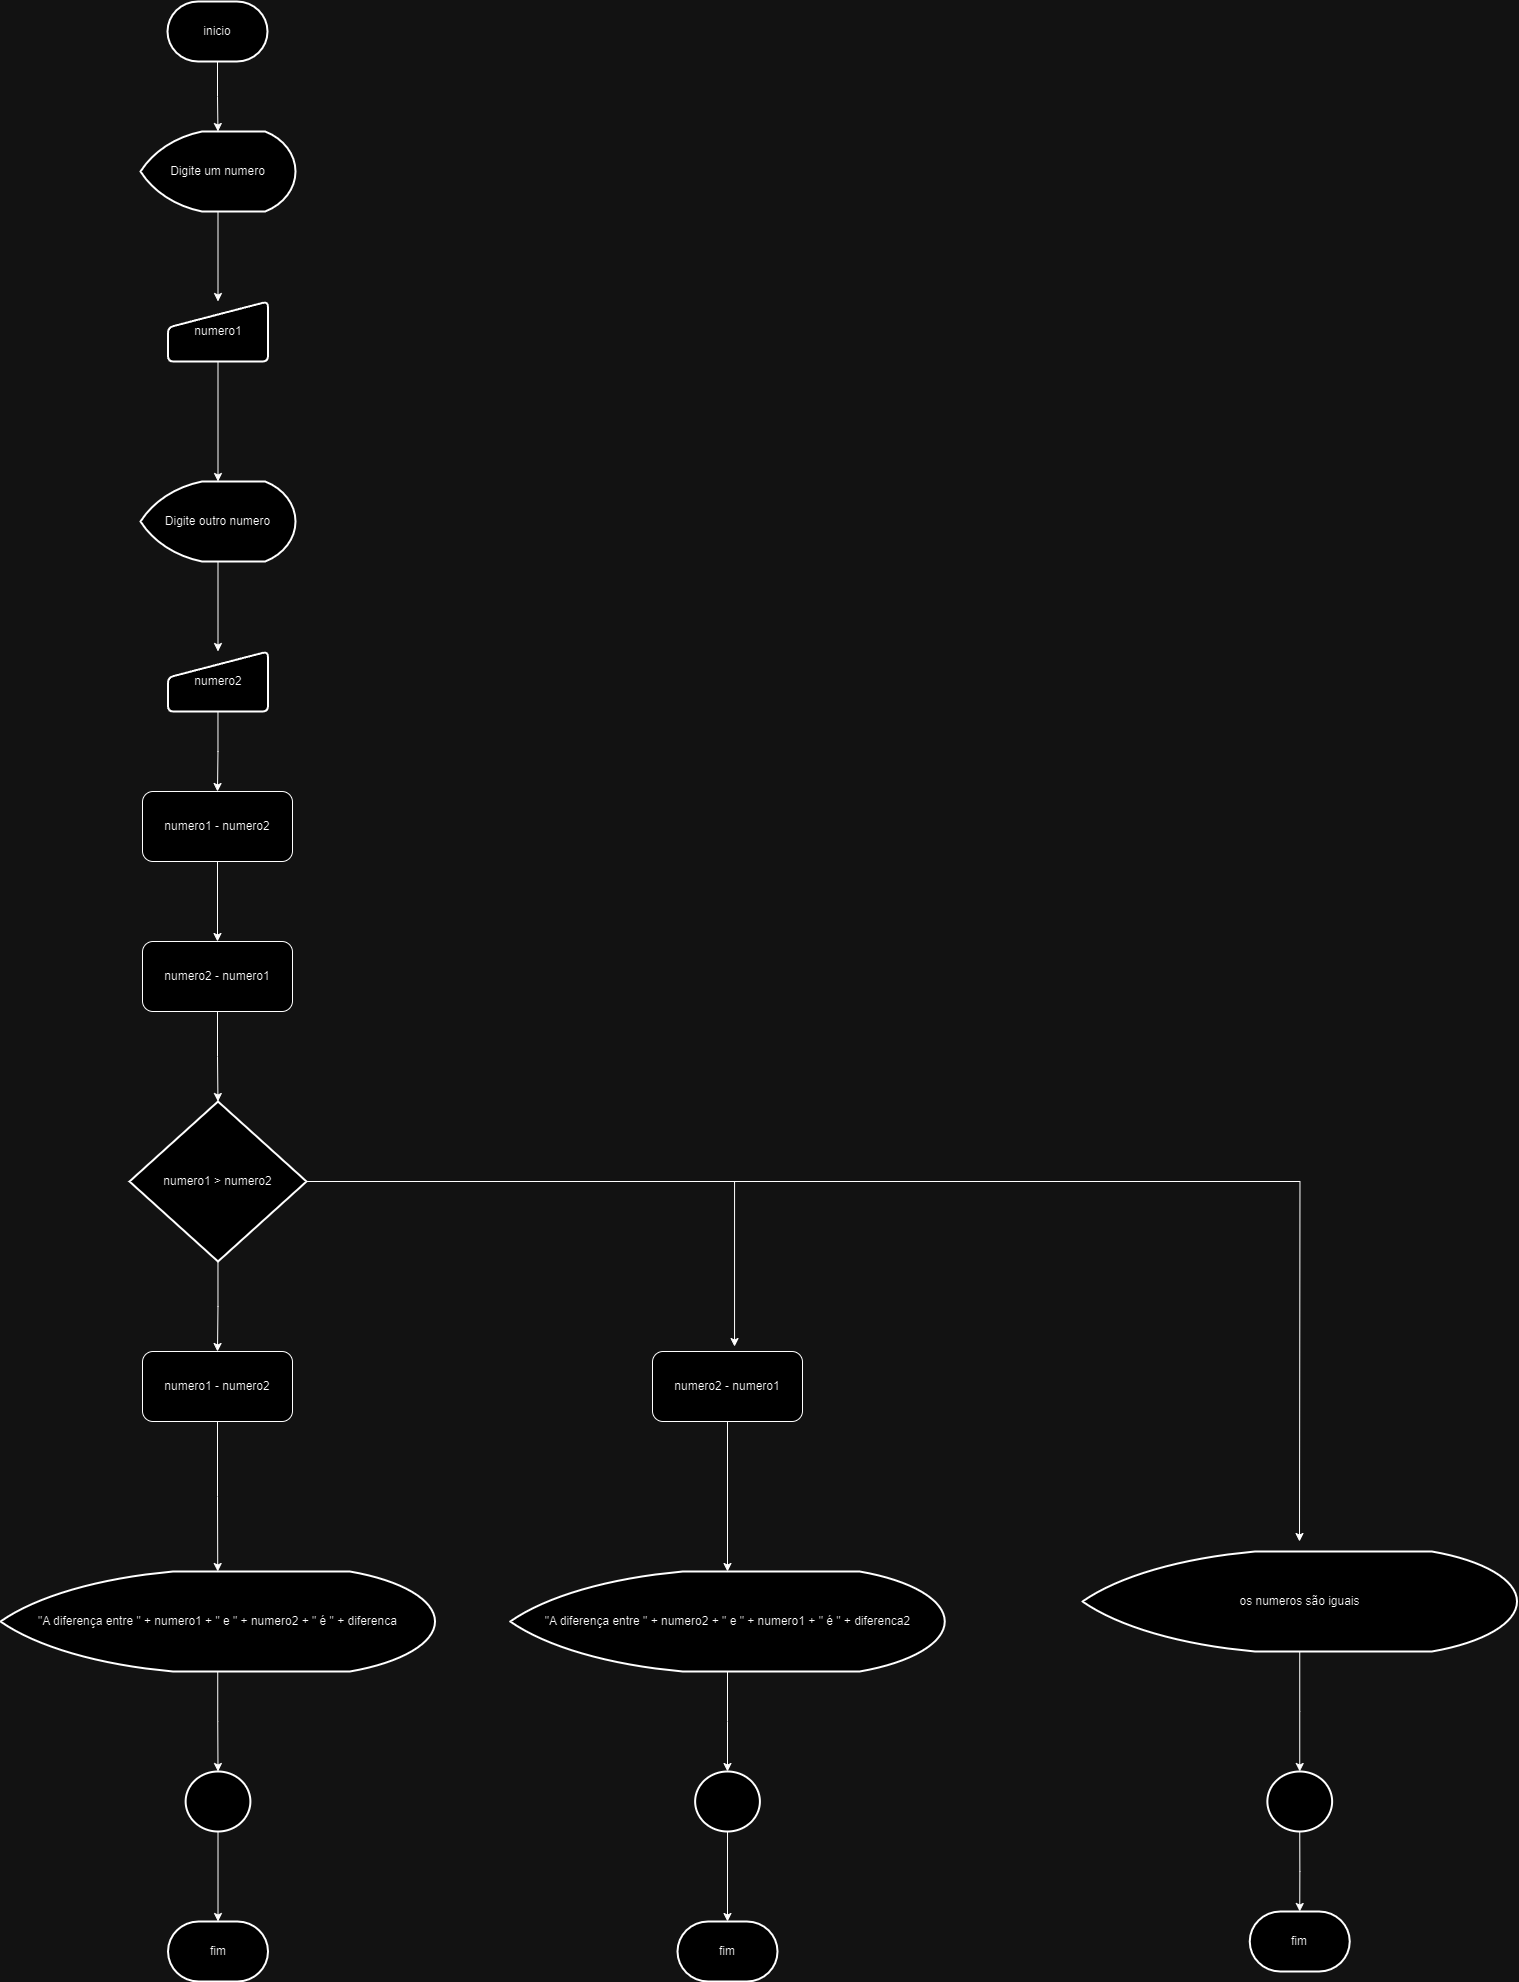

The diagram above was exported from draw.io. Its source (the exported page's mxGraphModel, read from the mxfile embedded in the PNG):
<mxGraphModel dx="1687" dy="920" grid="1" gridSize="10" guides="1" tooltips="1" connect="1" arrows="1" fold="1" page="1" pageScale="1" pageWidth="850" pageHeight="1100" math="0" shadow="0">
  <root>
    <mxCell id="0" />
    <mxCell id="1" parent="0" />
    <mxCell id="kmpYCii42QfjwHQM9BTW-4" value="" style="edgeStyle=orthogonalEdgeStyle;rounded=0;orthogonalLoop=1;jettySize=auto;html=1;" edge="1" parent="1" source="kmpYCii42QfjwHQM9BTW-1" target="kmpYCii42QfjwHQM9BTW-2">
      <mxGeometry relative="1" as="geometry" />
    </mxCell>
    <mxCell id="kmpYCii42QfjwHQM9BTW-1" value="inicio" style="strokeWidth=2;html=1;shape=mxgraph.flowchart.terminator;whiteSpace=wrap;" vertex="1" parent="1">
      <mxGeometry x="375" y="50" width="100" height="60" as="geometry" />
    </mxCell>
    <mxCell id="kmpYCii42QfjwHQM9BTW-5" value="" style="edgeStyle=orthogonalEdgeStyle;rounded=0;orthogonalLoop=1;jettySize=auto;html=1;" edge="1" parent="1" source="kmpYCii42QfjwHQM9BTW-2" target="kmpYCii42QfjwHQM9BTW-3">
      <mxGeometry relative="1" as="geometry" />
    </mxCell>
    <mxCell id="kmpYCii42QfjwHQM9BTW-2" value="Digite um numero" style="strokeWidth=2;html=1;shape=mxgraph.flowchart.display;whiteSpace=wrap;" vertex="1" parent="1">
      <mxGeometry x="348" y="180" width="155" height="80" as="geometry" />
    </mxCell>
    <mxCell id="kmpYCii42QfjwHQM9BTW-3" value="numero1" style="html=1;strokeWidth=2;shape=manualInput;whiteSpace=wrap;rounded=1;size=26;arcSize=11;" vertex="1" parent="1">
      <mxGeometry x="375.5" y="350" width="100" height="60" as="geometry" />
    </mxCell>
    <mxCell id="kmpYCii42QfjwHQM9BTW-6" value="" style="edgeStyle=orthogonalEdgeStyle;rounded=0;orthogonalLoop=1;jettySize=auto;html=1;" edge="1" parent="1" source="kmpYCii42QfjwHQM9BTW-7" target="kmpYCii42QfjwHQM9BTW-8">
      <mxGeometry relative="1" as="geometry" />
    </mxCell>
    <mxCell id="kmpYCii42QfjwHQM9BTW-7" value="Digite outro numero" style="strokeWidth=2;html=1;shape=mxgraph.flowchart.display;whiteSpace=wrap;" vertex="1" parent="1">
      <mxGeometry x="348" y="530" width="155" height="80" as="geometry" />
    </mxCell>
    <mxCell id="kmpYCii42QfjwHQM9BTW-11" value="" style="edgeStyle=orthogonalEdgeStyle;rounded=0;orthogonalLoop=1;jettySize=auto;html=1;" edge="1" parent="1" source="kmpYCii42QfjwHQM9BTW-8" target="kmpYCii42QfjwHQM9BTW-10">
      <mxGeometry relative="1" as="geometry" />
    </mxCell>
    <mxCell id="kmpYCii42QfjwHQM9BTW-8" value="numero2" style="html=1;strokeWidth=2;shape=manualInput;whiteSpace=wrap;rounded=1;size=26;arcSize=11;" vertex="1" parent="1">
      <mxGeometry x="375.5" y="700" width="100" height="60" as="geometry" />
    </mxCell>
    <mxCell id="kmpYCii42QfjwHQM9BTW-9" style="edgeStyle=orthogonalEdgeStyle;rounded=0;orthogonalLoop=1;jettySize=auto;html=1;entryX=0.5;entryY=0;entryDx=0;entryDy=0;entryPerimeter=0;" edge="1" parent="1" source="kmpYCii42QfjwHQM9BTW-3" target="kmpYCii42QfjwHQM9BTW-7">
      <mxGeometry relative="1" as="geometry" />
    </mxCell>
    <mxCell id="kmpYCii42QfjwHQM9BTW-13" value="" style="edgeStyle=orthogonalEdgeStyle;rounded=0;orthogonalLoop=1;jettySize=auto;html=1;" edge="1" parent="1" source="kmpYCii42QfjwHQM9BTW-10" target="kmpYCii42QfjwHQM9BTW-12">
      <mxGeometry relative="1" as="geometry" />
    </mxCell>
    <mxCell id="kmpYCii42QfjwHQM9BTW-10" value="numero1 - numero2" style="rounded=1;whiteSpace=wrap;html=1;" vertex="1" parent="1">
      <mxGeometry x="350" y="840" width="150" height="70" as="geometry" />
    </mxCell>
    <mxCell id="kmpYCii42QfjwHQM9BTW-15" value="" style="edgeStyle=orthogonalEdgeStyle;rounded=0;orthogonalLoop=1;jettySize=auto;html=1;" edge="1" parent="1" source="kmpYCii42QfjwHQM9BTW-12" target="kmpYCii42QfjwHQM9BTW-14">
      <mxGeometry relative="1" as="geometry" />
    </mxCell>
    <mxCell id="kmpYCii42QfjwHQM9BTW-12" value="numero2 - numero1" style="rounded=1;whiteSpace=wrap;html=1;" vertex="1" parent="1">
      <mxGeometry x="350" y="990" width="150" height="70" as="geometry" />
    </mxCell>
    <mxCell id="kmpYCii42QfjwHQM9BTW-19" value="" style="edgeStyle=orthogonalEdgeStyle;rounded=0;orthogonalLoop=1;jettySize=auto;html=1;" edge="1" parent="1" source="kmpYCii42QfjwHQM9BTW-14" target="kmpYCii42QfjwHQM9BTW-16">
      <mxGeometry relative="1" as="geometry" />
    </mxCell>
    <mxCell id="kmpYCii42QfjwHQM9BTW-35" style="edgeStyle=orthogonalEdgeStyle;rounded=0;orthogonalLoop=1;jettySize=auto;html=1;" edge="1" parent="1" source="kmpYCii42QfjwHQM9BTW-14">
      <mxGeometry relative="1" as="geometry">
        <mxPoint x="1507" y="1590" as="targetPoint" />
      </mxGeometry>
    </mxCell>
    <mxCell id="kmpYCii42QfjwHQM9BTW-14" value="numero1 &amp;gt; numero2" style="strokeWidth=2;html=1;shape=mxgraph.flowchart.decision;whiteSpace=wrap;" vertex="1" parent="1">
      <mxGeometry x="337" y="1150" width="177" height="160" as="geometry" />
    </mxCell>
    <mxCell id="kmpYCii42QfjwHQM9BTW-21" style="edgeStyle=orthogonalEdgeStyle;rounded=0;orthogonalLoop=1;jettySize=auto;html=1;" edge="1" parent="1" source="kmpYCii42QfjwHQM9BTW-16" target="kmpYCii42QfjwHQM9BTW-20">
      <mxGeometry relative="1" as="geometry" />
    </mxCell>
    <mxCell id="kmpYCii42QfjwHQM9BTW-16" value="numero1 - numero2" style="rounded=1;whiteSpace=wrap;html=1;" vertex="1" parent="1">
      <mxGeometry x="350" y="1400" width="150" height="70" as="geometry" />
    </mxCell>
    <mxCell id="kmpYCii42QfjwHQM9BTW-23" value="" style="edgeStyle=orthogonalEdgeStyle;rounded=0;orthogonalLoop=1;jettySize=auto;html=1;" edge="1" parent="1" source="kmpYCii42QfjwHQM9BTW-20" target="kmpYCii42QfjwHQM9BTW-22">
      <mxGeometry relative="1" as="geometry" />
    </mxCell>
    <mxCell id="kmpYCii42QfjwHQM9BTW-20" value="&quot;A diferença entre &quot; + numero1 + &quot; e &quot; + numero2 + &quot; é &quot; + diferenca" style="strokeWidth=2;html=1;shape=mxgraph.flowchart.display;whiteSpace=wrap;" vertex="1" parent="1">
      <mxGeometry x="208" y="1620" width="434.5" height="100" as="geometry" />
    </mxCell>
    <mxCell id="kmpYCii42QfjwHQM9BTW-25" value="" style="edgeStyle=orthogonalEdgeStyle;rounded=0;orthogonalLoop=1;jettySize=auto;html=1;" edge="1" parent="1" source="kmpYCii42QfjwHQM9BTW-22" target="kmpYCii42QfjwHQM9BTW-24">
      <mxGeometry relative="1" as="geometry" />
    </mxCell>
    <mxCell id="kmpYCii42QfjwHQM9BTW-22" value="" style="ellipse;whiteSpace=wrap;html=1;strokeWidth=2;" vertex="1" parent="1">
      <mxGeometry x="393.13" y="1820" width="64.75" height="60" as="geometry" />
    </mxCell>
    <mxCell id="kmpYCii42QfjwHQM9BTW-24" value="fim" style="strokeWidth=2;html=1;shape=mxgraph.flowchart.terminator;whiteSpace=wrap;" vertex="1" parent="1">
      <mxGeometry x="375.51" y="1970" width="100" height="60" as="geometry" />
    </mxCell>
    <mxCell id="kmpYCii42QfjwHQM9BTW-26" value="numero2 - numero1" style="rounded=1;whiteSpace=wrap;html=1;" vertex="1" parent="1">
      <mxGeometry x="860" y="1400" width="150" height="70" as="geometry" />
    </mxCell>
    <mxCell id="kmpYCii42QfjwHQM9BTW-27" style="edgeStyle=orthogonalEdgeStyle;rounded=0;orthogonalLoop=1;jettySize=auto;html=1;entryX=0.547;entryY=-0.071;entryDx=0;entryDy=0;entryPerimeter=0;" edge="1" parent="1" source="kmpYCii42QfjwHQM9BTW-14" target="kmpYCii42QfjwHQM9BTW-26">
      <mxGeometry relative="1" as="geometry" />
    </mxCell>
    <mxCell id="kmpYCii42QfjwHQM9BTW-31" style="edgeStyle=orthogonalEdgeStyle;rounded=0;orthogonalLoop=1;jettySize=auto;html=1;" edge="1" parent="1" source="kmpYCii42QfjwHQM9BTW-28" target="kmpYCii42QfjwHQM9BTW-30">
      <mxGeometry relative="1" as="geometry" />
    </mxCell>
    <mxCell id="kmpYCii42QfjwHQM9BTW-28" value="&quot;A diferença entre &quot; + numero2 + &quot; e &quot; + numero1 + &quot; é &quot; + diferenca2" style="strokeWidth=2;html=1;shape=mxgraph.flowchart.display;whiteSpace=wrap;" vertex="1" parent="1">
      <mxGeometry x="717.75" y="1620" width="434.5" height="100" as="geometry" />
    </mxCell>
    <mxCell id="kmpYCii42QfjwHQM9BTW-29" style="edgeStyle=orthogonalEdgeStyle;rounded=0;orthogonalLoop=1;jettySize=auto;html=1;entryX=0.5;entryY=0;entryDx=0;entryDy=0;entryPerimeter=0;" edge="1" parent="1" source="kmpYCii42QfjwHQM9BTW-26" target="kmpYCii42QfjwHQM9BTW-28">
      <mxGeometry relative="1" as="geometry" />
    </mxCell>
    <mxCell id="kmpYCii42QfjwHQM9BTW-30" value="" style="ellipse;whiteSpace=wrap;html=1;strokeWidth=2;" vertex="1" parent="1">
      <mxGeometry x="902.63" y="1820" width="64.75" height="60" as="geometry" />
    </mxCell>
    <mxCell id="kmpYCii42QfjwHQM9BTW-32" value="fim" style="strokeWidth=2;html=1;shape=mxgraph.flowchart.terminator;whiteSpace=wrap;" vertex="1" parent="1">
      <mxGeometry x="885" y="1970" width="100" height="60" as="geometry" />
    </mxCell>
    <mxCell id="kmpYCii42QfjwHQM9BTW-34" style="edgeStyle=orthogonalEdgeStyle;rounded=0;orthogonalLoop=1;jettySize=auto;html=1;entryX=0.5;entryY=0;entryDx=0;entryDy=0;entryPerimeter=0;" edge="1" parent="1" source="kmpYCii42QfjwHQM9BTW-30" target="kmpYCii42QfjwHQM9BTW-32">
      <mxGeometry relative="1" as="geometry" />
    </mxCell>
    <mxCell id="kmpYCii42QfjwHQM9BTW-39" style="edgeStyle=orthogonalEdgeStyle;rounded=0;orthogonalLoop=1;jettySize=auto;html=1;" edge="1" parent="1" source="kmpYCii42QfjwHQM9BTW-36" target="kmpYCii42QfjwHQM9BTW-37">
      <mxGeometry relative="1" as="geometry" />
    </mxCell>
    <mxCell id="kmpYCii42QfjwHQM9BTW-36" value="os numeros são iguais" style="strokeWidth=2;html=1;shape=mxgraph.flowchart.display;whiteSpace=wrap;" vertex="1" parent="1">
      <mxGeometry x="1290" y="1600" width="434.5" height="100" as="geometry" />
    </mxCell>
    <mxCell id="kmpYCii42QfjwHQM9BTW-42" value="" style="edgeStyle=orthogonalEdgeStyle;rounded=0;orthogonalLoop=1;jettySize=auto;html=1;" edge="1" parent="1" source="kmpYCii42QfjwHQM9BTW-37" target="kmpYCii42QfjwHQM9BTW-41">
      <mxGeometry relative="1" as="geometry" />
    </mxCell>
    <mxCell id="kmpYCii42QfjwHQM9BTW-37" value="" style="ellipse;whiteSpace=wrap;html=1;strokeWidth=2;" vertex="1" parent="1">
      <mxGeometry x="1474.8700000000001" y="1820" width="64.75" height="60" as="geometry" />
    </mxCell>
    <mxCell id="kmpYCii42QfjwHQM9BTW-41" value="fim" style="strokeWidth=2;html=1;shape=mxgraph.flowchart.terminator;whiteSpace=wrap;" vertex="1" parent="1">
      <mxGeometry x="1457.24" y="1960" width="100" height="60" as="geometry" />
    </mxCell>
  </root>
</mxGraphModel>